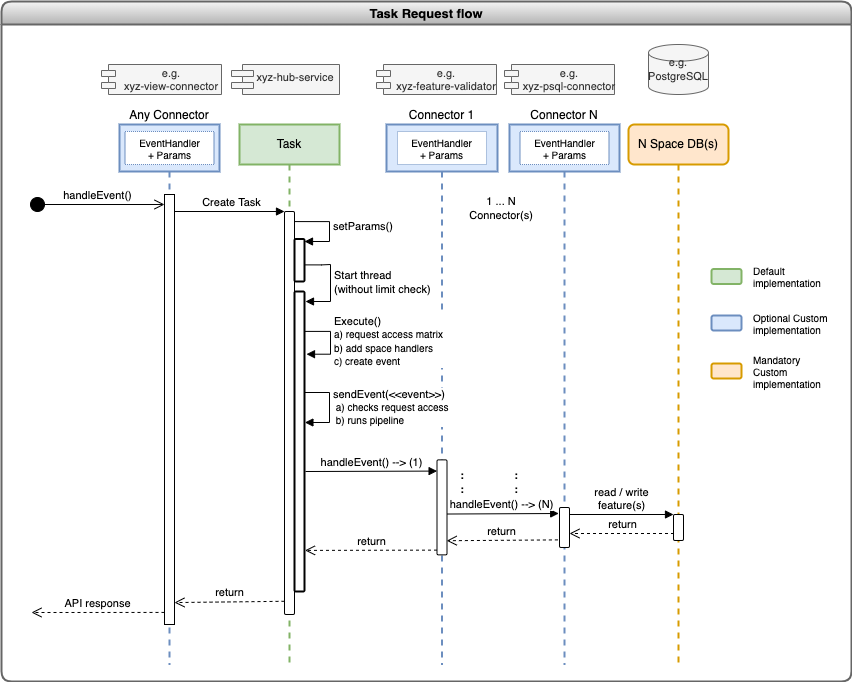

The diagram above was exported from draw.io. Its source (the exported page's mxGraphModel, read from the mxfile embedded in the PNG):
<mxGraphModel dx="850" dy="562" grid="1" gridSize="10" guides="1" tooltips="1" connect="1" arrows="1" fold="1" page="1" pageScale="1" pageWidth="1169" pageHeight="827" math="0" shadow="0">
  <root>
    <mxCell id="0" />
    <mxCell id="1" parent="0" />
    <mxCell id="FYHCxZDHsHW0RmtBR5TR-3" value="Any Connector" style="shape=umlLifeline;perimeter=lifelinePerimeter;whiteSpace=wrap;html=1;container=1;collapsible=0;recursiveResize=0;outlineConnect=0;fillColor=#dae8fc;strokeColor=#6c8ebf;strokeWidth=2;size=47;labelPosition=center;verticalLabelPosition=top;align=center;verticalAlign=bottom;" parent="1" vertex="1">
      <mxGeometry x="188" y="153" width="100" height="540" as="geometry" />
    </mxCell>
    <mxCell id="FYHCxZDHsHW0RmtBR5TR-4" value="" style="html=1;points=[];perimeter=orthogonalPerimeter;" parent="FYHCxZDHsHW0RmtBR5TR-3" vertex="1">
      <mxGeometry x="45" y="70" width="10" height="430" as="geometry" />
    </mxCell>
    <mxCell id="FYHCxZDHsHW0RmtBR5TR-67" value="API response" style="html=1;verticalAlign=bottom;endArrow=open;dashed=1;endSize=8;exitX=0;exitY=0.986;rounded=0;fontSize=11;exitDx=0;exitDy=0;exitPerimeter=0;" parent="FYHCxZDHsHW0RmtBR5TR-3" edge="1">
      <mxGeometry relative="1" as="geometry">
        <mxPoint x="-88" y="488" as="targetPoint" />
        <mxPoint x="45" y="487.928" as="sourcePoint" />
      </mxGeometry>
    </mxCell>
    <mxCell id="FYHCxZDHsHW0RmtBR5TR-109" value="EventHandler&lt;br&gt;+ Params" style="rounded=0;whiteSpace=wrap;html=1;shadow=0;sketch=0;fontSize=10;strokeColor=#6C8EBF;strokeWidth=1;dashed=1;dashPattern=1 1;" parent="FYHCxZDHsHW0RmtBR5TR-3" vertex="1">
      <mxGeometry x="5.5" y="7" width="89" height="33" as="geometry" />
    </mxCell>
    <mxCell id="FYHCxZDHsHW0RmtBR5TR-19" value="Task" style="shape=umlLifeline;perimeter=lifelinePerimeter;whiteSpace=wrap;html=1;container=1;collapsible=0;recursiveResize=0;outlineConnect=0;fillColor=#d5e8d4;strokeColor=#82b366;strokeWidth=2;" parent="1" vertex="1">
      <mxGeometry x="308" y="153" width="100" height="540" as="geometry" />
    </mxCell>
    <mxCell id="FYHCxZDHsHW0RmtBR5TR-42" value="" style="html=1;points=[];perimeter=orthogonalPerimeter;rounded=1;shadow=0;sketch=0;fontSize=11;strokeColor=#000000;strokeWidth=1;" parent="FYHCxZDHsHW0RmtBR5TR-19" vertex="1">
      <mxGeometry x="45" y="87" width="10" height="403" as="geometry" />
    </mxCell>
    <mxCell id="FYHCxZDHsHW0RmtBR5TR-49" value="setParams()" style="edgeStyle=orthogonalEdgeStyle;html=1;align=left;spacingLeft=2;endArrow=block;rounded=0;entryX=1;entryY=0;fontSize=11;exitX=1;exitY=0.025;exitDx=0;exitDy=0;exitPerimeter=0;" parent="FYHCxZDHsHW0RmtBR5TR-19" source="FYHCxZDHsHW0RmtBR5TR-42" edge="1">
      <mxGeometry relative="1" as="geometry">
        <mxPoint x="72" y="97" as="sourcePoint" />
        <Array as="points">
          <mxPoint x="90" y="97" />
          <mxPoint x="90" y="117" />
        </Array>
        <mxPoint x="65" y="117" as="targetPoint" />
      </mxGeometry>
    </mxCell>
    <mxCell id="FYHCxZDHsHW0RmtBR5TR-28" value="N Space DB(s)" style="shape=umlLifeline;perimeter=lifelinePerimeter;whiteSpace=wrap;html=1;container=1;collapsible=0;recursiveResize=0;outlineConnect=0;fillColor=#ffe6cc;strokeColor=#d79b00;strokeWidth=2;rounded=1;" parent="1" vertex="1">
      <mxGeometry x="697" y="153" width="100" height="540" as="geometry" />
    </mxCell>
    <mxCell id="FYHCxZDHsHW0RmtBR5TR-34" value="handleEvent()" style="html=1;verticalAlign=bottom;startArrow=circle;startFill=1;endArrow=open;startSize=6;endSize=8;rounded=0;fontSize=11;" parent="1" target="FYHCxZDHsHW0RmtBR5TR-4" edge="1">
      <mxGeometry width="80" relative="1" as="geometry">
        <mxPoint x="98" y="233" as="sourcePoint" />
        <mxPoint x="228" y="233" as="targetPoint" />
      </mxGeometry>
    </mxCell>
    <mxCell id="FYHCxZDHsHW0RmtBR5TR-38" value="xyz-hub-service" style="shape=module;align=left;spacingLeft=20;align=center;verticalAlign=top;rounded=1;shadow=0;sketch=0;fontSize=11;strokeColor=#666666;strokeWidth=1;jettyWidth=22;jettyHeight=6;fillColor=#f5f5f5;fontColor=#333333;" parent="1" vertex="1">
      <mxGeometry x="300" y="93" width="108" height="30" as="geometry" />
    </mxCell>
    <mxCell id="FYHCxZDHsHW0RmtBR5TR-66" value="return" style="html=1;verticalAlign=bottom;endArrow=open;dashed=1;endSize=8;exitX=0;exitY=0.986;rounded=0;fontSize=11;exitDx=0;exitDy=0;exitPerimeter=0;entryX=1;entryY=0.949;entryDx=0;entryDy=0;entryPerimeter=0;" parent="1" target="FYHCxZDHsHW0RmtBR5TR-4" edge="1">
      <mxGeometry relative="1" as="geometry">
        <mxPoint x="258" y="631" as="targetPoint" />
        <mxPoint x="353" y="629.78" as="sourcePoint" />
      </mxGeometry>
    </mxCell>
    <mxCell id="FYHCxZDHsHW0RmtBR5TR-68" value="Task Request flow" style="swimlane;rounded=1;shadow=0;sketch=0;fontSize=13;strokeWidth=2;collapsible=0;fillColor=#f5f5f5;gradientColor=#b3b3b3;strokeColor=#666666;" parent="1" vertex="1">
      <mxGeometry x="70" y="30" width="850" height="680" as="geometry" />
    </mxCell>
    <mxCell id="FYHCxZDHsHW0RmtBR5TR-69" value="" style="rounded=1;whiteSpace=wrap;html=1;shadow=0;sketch=0;fontSize=13;strokeColor=#82b366;strokeWidth=2;fillColor=#d5e8d4;" parent="FYHCxZDHsHW0RmtBR5TR-68" vertex="1">
      <mxGeometry x="710" y="267.5" width="30" height="15" as="geometry" />
    </mxCell>
    <mxCell id="FYHCxZDHsHW0RmtBR5TR-70" value="Default implementation" style="text;html=1;strokeColor=none;fillColor=none;align=left;verticalAlign=middle;whiteSpace=wrap;rounded=0;shadow=0;sketch=0;fontSize=10;" parent="FYHCxZDHsHW0RmtBR5TR-68" vertex="1">
      <mxGeometry x="750" y="260" width="60" height="30" as="geometry" />
    </mxCell>
    <mxCell id="FYHCxZDHsHW0RmtBR5TR-71" value="" style="rounded=1;whiteSpace=wrap;html=1;shadow=0;sketch=0;fontSize=13;strokeColor=#6c8ebf;strokeWidth=2;fillColor=#dae8fc;" parent="FYHCxZDHsHW0RmtBR5TR-68" vertex="1">
      <mxGeometry x="710" y="314" width="30" height="15" as="geometry" />
    </mxCell>
    <mxCell id="FYHCxZDHsHW0RmtBR5TR-72" value="Optional Custom implementation" style="text;html=1;strokeColor=none;fillColor=none;align=left;verticalAlign=middle;whiteSpace=wrap;rounded=0;shadow=0;sketch=0;fontSize=10;" parent="FYHCxZDHsHW0RmtBR5TR-68" vertex="1">
      <mxGeometry x="750" y="306.5" width="80" height="30" as="geometry" />
    </mxCell>
    <mxCell id="FYHCxZDHsHW0RmtBR5TR-73" value="" style="rounded=1;whiteSpace=wrap;html=1;shadow=0;sketch=0;fontSize=13;strokeColor=#d79b00;strokeWidth=2;fillColor=#ffe6cc;" parent="FYHCxZDHsHW0RmtBR5TR-68" vertex="1">
      <mxGeometry x="710" y="362" width="30" height="15" as="geometry" />
    </mxCell>
    <mxCell id="FYHCxZDHsHW0RmtBR5TR-74" value="Mandatory Custom implementation" style="text;html=1;strokeColor=none;fillColor=none;align=left;verticalAlign=middle;whiteSpace=wrap;rounded=0;shadow=0;sketch=0;fontSize=10;" parent="FYHCxZDHsHW0RmtBR5TR-68" vertex="1">
      <mxGeometry x="750" y="354.5" width="80" height="30" as="geometry" />
    </mxCell>
    <mxCell id="FYHCxZDHsHW0RmtBR5TR-80" value="Start thread&lt;br&gt;(without limit check)" style="edgeStyle=orthogonalEdgeStyle;html=1;align=left;spacingLeft=2;endArrow=block;rounded=0;fontSize=11;exitX=0.962;exitY=0.609;exitDx=0;exitDy=0;exitPerimeter=0;" parent="FYHCxZDHsHW0RmtBR5TR-68" edge="1" source="FYHCxZDHsHW0RmtBR5TR-101">
      <mxGeometry relative="1" as="geometry">
        <mxPoint x="310" y="270" as="sourcePoint" />
        <Array as="points">
          <mxPoint x="320" y="263" />
          <mxPoint x="329" y="263" />
          <mxPoint x="329" y="294" />
        </Array>
        <mxPoint x="304" y="300" as="targetPoint" />
      </mxGeometry>
    </mxCell>
    <mxCell id="FYHCxZDHsHW0RmtBR5TR-83" value="" style="html=1;points=[];perimeter=orthogonalPerimeter;rounded=1;shadow=0;sketch=0;fontSize=11;strokeColor=#000000;strokeWidth=2;" parent="FYHCxZDHsHW0RmtBR5TR-68" vertex="1">
      <mxGeometry x="293" y="290" width="10" height="300" as="geometry" />
    </mxCell>
    <mxCell id="FYHCxZDHsHW0RmtBR5TR-25" value="Connector 1" style="shape=umlLifeline;perimeter=lifelinePerimeter;whiteSpace=wrap;html=1;container=1;collapsible=0;recursiveResize=0;outlineConnect=0;fillColor=#dae8fc;strokeColor=#6C8EBF;strokeWidth=2;size=47;labelPosition=center;verticalLabelPosition=top;align=center;verticalAlign=bottom;" parent="FYHCxZDHsHW0RmtBR5TR-68" vertex="1">
      <mxGeometry x="385" y="123" width="111" height="540" as="geometry" />
    </mxCell>
    <mxCell id="FYHCxZDHsHW0RmtBR5TR-89" value="EventHandler&lt;br&gt;+ Params" style="rounded=0;whiteSpace=wrap;html=1;shadow=0;sketch=0;fontSize=10;strokeColor=#6C8EBF;strokeWidth=1;dashed=1;dashPattern=1 1;" parent="FYHCxZDHsHW0RmtBR5TR-25" vertex="1">
      <mxGeometry x="11" y="7" width="89" height="33" as="geometry" />
    </mxCell>
    <mxCell id="FYHCxZDHsHW0RmtBR5TR-53" value="" style="html=1;points=[];perimeter=orthogonalPerimeter;rounded=1;shadow=0;sketch=0;fontSize=11;strokeColor=#000000;strokeWidth=1;" parent="FYHCxZDHsHW0RmtBR5TR-25" vertex="1">
      <mxGeometry x="50.5" y="335.37" width="10" height="95" as="geometry" />
    </mxCell>
    <mxCell id="FYHCxZDHsHW0RmtBR5TR-62" value=":&lt;br style=&quot;font-size: 11px;&quot;&gt;:" style="text;html=1;strokeColor=none;fillColor=none;align=center;verticalAlign=middle;whiteSpace=wrap;rounded=0;shadow=0;sketch=0;fontSize=11;fontStyle=1" parent="FYHCxZDHsHW0RmtBR5TR-25" vertex="1">
      <mxGeometry x="60.5" y="343" width="29.5" height="30" as="geometry" />
    </mxCell>
    <mxCell id="FYHCxZDHsHW0RmtBR5TR-41" value="e.g.&#10;xyz-feature-validator" style="shape=module;align=center;spacingLeft=20;align=center;verticalAlign=middle;rounded=1;shadow=0;sketch=0;fontSize=11;strokeColor=#666666;strokeWidth=1;jettyWidth=14;jettyHeight=6;fillColor=#f5f5f5;fontColor=#333333;labelPosition=center;verticalLabelPosition=middle;" parent="FYHCxZDHsHW0RmtBR5TR-68" vertex="1">
      <mxGeometry x="375" y="63" width="120" height="30" as="geometry" />
    </mxCell>
    <mxCell id="FYHCxZDHsHW0RmtBR5TR-85" value="Connector N" style="shape=umlLifeline;perimeter=lifelinePerimeter;whiteSpace=wrap;html=1;container=1;collapsible=0;recursiveResize=0;outlineConnect=0;fillColor=#dae8fc;strokeColor=#6c8ebf;strokeWidth=2;labelPosition=center;verticalLabelPosition=top;align=center;verticalAlign=bottom;size=47;" parent="FYHCxZDHsHW0RmtBR5TR-68" vertex="1">
      <mxGeometry x="508" y="123" width="110" height="540" as="geometry" />
    </mxCell>
    <mxCell id="FYHCxZDHsHW0RmtBR5TR-87" value="" style="html=1;points=[];perimeter=orthogonalPerimeter;rounded=1;shadow=0;sketch=0;fontSize=11;strokeColor=#000000;strokeWidth=1;" parent="FYHCxZDHsHW0RmtBR5TR-85" vertex="1">
      <mxGeometry x="50" y="383" width="10" height="39.99" as="geometry" />
    </mxCell>
    <mxCell id="FYHCxZDHsHW0RmtBR5TR-90" value="EventHandler&lt;br&gt;+ Params" style="rounded=0;whiteSpace=wrap;html=1;shadow=0;sketch=0;fontSize=10;strokeColor=#6C8EBF;strokeWidth=1;dashed=1;dashPattern=1 1;" parent="FYHCxZDHsHW0RmtBR5TR-85" vertex="1">
      <mxGeometry x="10.5" y="7" width="89" height="33" as="geometry" />
    </mxCell>
    <mxCell id="FYHCxZDHsHW0RmtBR5TR-94" value=":&lt;br style=&quot;font-size: 11px;&quot;&gt;:" style="text;html=1;strokeColor=none;fillColor=none;align=center;verticalAlign=middle;whiteSpace=wrap;rounded=0;shadow=0;sketch=0;fontSize=11;fontStyle=1" parent="FYHCxZDHsHW0RmtBR5TR-85" vertex="1">
      <mxGeometry x="-8" y="343" width="29.5" height="30" as="geometry" />
    </mxCell>
    <mxCell id="FYHCxZDHsHW0RmtBR5TR-88" value="e.g.&#10;xyz-psql-connector" style="shape=module;align=center;spacingLeft=20;align=center;verticalAlign=middle;rounded=1;shadow=0;sketch=0;fontSize=11;strokeColor=#666666;strokeWidth=1;jettyWidth=14;jettyHeight=6;fillColor=#f5f5f5;fontColor=#333333;labelPosition=center;verticalLabelPosition=middle;" parent="FYHCxZDHsHW0RmtBR5TR-68" vertex="1">
      <mxGeometry x="503" y="63" width="110" height="30" as="geometry" />
    </mxCell>
    <mxCell id="FYHCxZDHsHW0RmtBR5TR-60" value="handleEvent() --&amp;gt; (1)" style="html=1;verticalAlign=bottom;endArrow=block;entryX=0.01;entryY=0.118;rounded=0;fontSize=11;entryDx=0;entryDy=0;entryPerimeter=0;exitX=1.1;exitY=0.6;exitDx=0;exitDy=0;exitPerimeter=0;" parent="FYHCxZDHsHW0RmtBR5TR-68" source="FYHCxZDHsHW0RmtBR5TR-83" target="FYHCxZDHsHW0RmtBR5TR-53" edge="1">
      <mxGeometry relative="1" as="geometry">
        <mxPoint x="310" y="450" as="sourcePoint" />
      </mxGeometry>
    </mxCell>
    <mxCell id="FYHCxZDHsHW0RmtBR5TR-92" value="handleEvent() --&amp;gt; (N)" style="html=1;verticalAlign=bottom;endArrow=block;entryX=-0.08;entryY=0.15;rounded=0;fontSize=11;entryDx=0;entryDy=0;entryPerimeter=0;exitX=1;exitY=0.57;exitDx=0;exitDy=0;exitPerimeter=0;" parent="FYHCxZDHsHW0RmtBR5TR-68" source="FYHCxZDHsHW0RmtBR5TR-53" target="FYHCxZDHsHW0RmtBR5TR-87" edge="1">
      <mxGeometry x="-0.0241" relative="1" as="geometry">
        <mxPoint x="313.5" y="480.02160000000003" as="sourcePoint" />
        <mxPoint x="445.5999999999999" y="479.58000000000015" as="targetPoint" />
        <mxPoint as="offset" />
      </mxGeometry>
    </mxCell>
    <mxCell id="FYHCxZDHsHW0RmtBR5TR-61" value="return" style="html=1;verticalAlign=bottom;endArrow=open;dashed=1;endSize=8;exitX=-0.16;exitY=0.81;rounded=0;fontSize=11;exitDx=0;exitDy=0;exitPerimeter=0;entryX=0.97;entryY=0.851;entryDx=0;entryDy=0;entryPerimeter=0;" parent="FYHCxZDHsHW0RmtBR5TR-68" source="FYHCxZDHsHW0RmtBR5TR-87" target="FYHCxZDHsHW0RmtBR5TR-53" edge="1">
      <mxGeometry relative="1" as="geometry">
        <mxPoint x="350" y="567" as="targetPoint" />
        <mxPoint x="431" y="567.0005000000001" as="sourcePoint" />
      </mxGeometry>
    </mxCell>
    <mxCell id="FYHCxZDHsHW0RmtBR5TR-55" value="return" style="html=1;verticalAlign=bottom;endArrow=open;dashed=1;endSize=8;exitX=0;exitY=0.95;rounded=0;fontSize=11;entryX=1.05;entryY=0.863;entryDx=0;entryDy=0;entryPerimeter=0;" parent="FYHCxZDHsHW0RmtBR5TR-68" source="FYHCxZDHsHW0RmtBR5TR-53" target="FYHCxZDHsHW0RmtBR5TR-83" edge="1">
      <mxGeometry relative="1" as="geometry">
        <mxPoint x="330" y="506" as="targetPoint" />
      </mxGeometry>
    </mxCell>
    <mxCell id="FYHCxZDHsHW0RmtBR5TR-63" value="" style="html=1;points=[];perimeter=orthogonalPerimeter;rounded=1;shadow=0;sketch=0;fontSize=11;strokeColor=#000000;strokeWidth=1;" parent="FYHCxZDHsHW0RmtBR5TR-68" vertex="1">
      <mxGeometry x="672" y="513" width="10" height="25.99" as="geometry" />
    </mxCell>
    <mxCell id="FYHCxZDHsHW0RmtBR5TR-65" value="read / write&lt;br&gt;feature(s)" style="html=1;verticalAlign=bottom;endArrow=block;entryX=0;entryY=0;rounded=0;fontSize=11;" parent="FYHCxZDHsHW0RmtBR5TR-68" source="FYHCxZDHsHW0RmtBR5TR-87" target="FYHCxZDHsHW0RmtBR5TR-63" edge="1">
      <mxGeometry relative="1" as="geometry">
        <mxPoint x="570" y="513" as="sourcePoint" />
      </mxGeometry>
    </mxCell>
    <mxCell id="FYHCxZDHsHW0RmtBR5TR-93" value="return" style="html=1;verticalAlign=bottom;endArrow=open;dashed=1;endSize=8;exitX=0.05;exitY=0.731;rounded=0;fontSize=11;exitDx=0;exitDy=0;exitPerimeter=0;" parent="FYHCxZDHsHW0RmtBR5TR-68" source="FYHCxZDHsHW0RmtBR5TR-63" target="FYHCxZDHsHW0RmtBR5TR-87" edge="1">
      <mxGeometry relative="1" as="geometry">
        <mxPoint x="570" y="532" as="targetPoint" />
        <mxPoint x="566.4000000000001" y="548.3919" as="sourcePoint" />
      </mxGeometry>
    </mxCell>
    <mxCell id="FYHCxZDHsHW0RmtBR5TR-97" value="1 ... N&lt;br&gt;Connector(s)" style="text;html=1;strokeColor=none;fillColor=none;align=center;verticalAlign=middle;whiteSpace=wrap;rounded=0;shadow=0;dashed=1;dashPattern=1 1;sketch=0;fontSize=11;fontStyle=0" parent="FYHCxZDHsHW0RmtBR5TR-68" vertex="1">
      <mxGeometry x="470" y="197" width="60" height="20" as="geometry" />
    </mxCell>
    <mxCell id="FYHCxZDHsHW0RmtBR5TR-40" value="e.g. PostgreSQL" style="strokeWidth=1;html=1;shape=mxgraph.flowchart.database;whiteSpace=wrap;rounded=1;shadow=0;sketch=0;fontSize=11;fillColor=#f5f5f5;fontColor=#333333;strokeColor=#666666;" parent="FYHCxZDHsHW0RmtBR5TR-68" vertex="1">
      <mxGeometry x="647" y="43" width="60" height="50" as="geometry" />
    </mxCell>
    <mxCell id="FYHCxZDHsHW0RmtBR5TR-101" value="" style="html=1;points=[];perimeter=orthogonalPerimeter;rounded=1;shadow=0;sketch=0;fontSize=11;strokeColor=#000000;strokeWidth=2;" parent="FYHCxZDHsHW0RmtBR5TR-68" vertex="1">
      <mxGeometry x="293" y="237.5" width="10" height="42.5" as="geometry" />
    </mxCell>
    <mxCell id="FYHCxZDHsHW0RmtBR5TR-102" value="Execute()&lt;br&gt;&lt;font style=&quot;font-size: 10px&quot;&gt;a) request access matrix&lt;br&gt;b) add space handlers&lt;br&gt;c) create event&lt;/font&gt;" style="edgeStyle=orthogonalEdgeStyle;html=1;align=left;spacingLeft=2;endArrow=block;rounded=0;fontSize=11;exitX=1;exitY=0.043;exitDx=0;exitDy=0;exitPerimeter=0;entryX=1.2;entryY=0.119;entryDx=0;entryDy=0;entryPerimeter=0;" parent="FYHCxZDHsHW0RmtBR5TR-68" edge="1">
      <mxGeometry relative="1" as="geometry">
        <mxPoint x="303" y="329.9" as="sourcePoint" />
        <Array as="points">
          <mxPoint x="329" y="330" />
          <mxPoint x="329" y="353" />
        </Array>
        <mxPoint x="305" y="352.69999999999993" as="targetPoint" />
      </mxGeometry>
    </mxCell>
    <mxCell id="FYHCxZDHsHW0RmtBR5TR-108" value="e.g.&#10;xyz-view-connector" style="shape=module;align=center;spacingLeft=20;align=center;verticalAlign=middle;rounded=1;shadow=0;sketch=0;fontSize=11;strokeColor=#666666;strokeWidth=1;jettyWidth=14;jettyHeight=6;fillColor=#f5f5f5;fontColor=#333333;labelPosition=center;verticalLabelPosition=middle;" parent="FYHCxZDHsHW0RmtBR5TR-68" vertex="1">
      <mxGeometry x="100" y="63" width="120" height="30" as="geometry" />
    </mxCell>
    <mxCell id="FYHCxZDHsHW0RmtBR5TR-82" value="sendEvent(&amp;lt;&amp;lt;event&amp;gt;&amp;gt;)&lt;br&gt;&lt;font style=&quot;font-size: 10px&quot;&gt;&amp;nbsp;a) checks request access&lt;br&gt;&amp;nbsp;b) runs pipeline&lt;/font&gt;" style="edgeStyle=orthogonalEdgeStyle;html=1;align=left;spacingLeft=2;endArrow=block;rounded=0;entryX=1;entryY=0;fontSize=11;" parent="1" edge="1">
      <mxGeometry relative="1" as="geometry">
        <mxPoint x="373" y="421" as="sourcePoint" />
        <Array as="points">
          <mxPoint x="398" y="421" />
          <mxPoint x="398" y="451" />
        </Array>
        <mxPoint x="373.4000000000001" y="451" as="targetPoint" />
      </mxGeometry>
    </mxCell>
    <mxCell id="FYHCxZDHsHW0RmtBR5TR-43" value="Create Task&lt;font style=&quot;font-size: 10px&quot;&gt;&lt;br&gt;&lt;/font&gt;" style="html=1;verticalAlign=bottom;endArrow=block;entryX=0;entryY=0;rounded=0;fontSize=11;labelBackgroundColor=none;" parent="1" target="FYHCxZDHsHW0RmtBR5TR-42" edge="1">
      <mxGeometry x="0.0364" relative="1" as="geometry">
        <mxPoint x="243" y="240.0000000000001" as="sourcePoint" />
        <mxPoint as="offset" />
      </mxGeometry>
    </mxCell>
  </root>
</mxGraphModel>